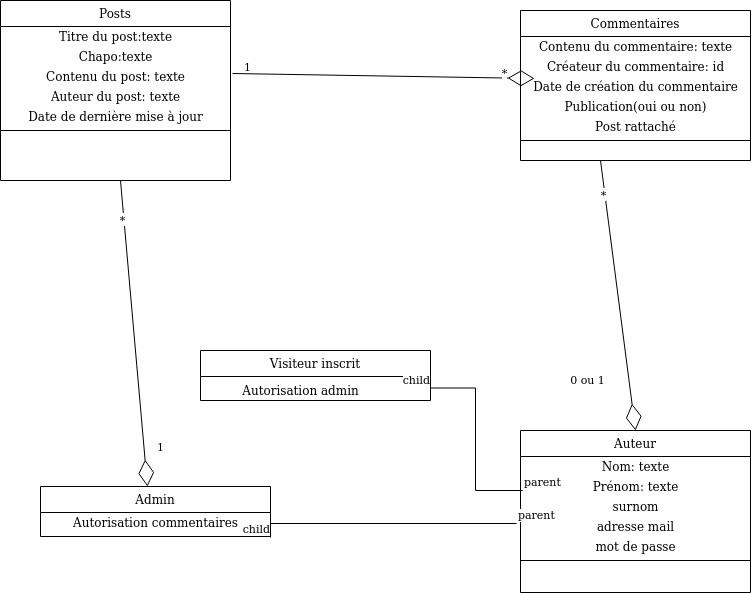

The diagram above was exported from draw.io. Its source (the exported page's mxGraphModel, read from the mxfile embedded in the PNG):
<mxGraphModel dx="942" dy="611" grid="1" gridSize="10" guides="1" tooltips="1" connect="1" arrows="1" fold="1" page="1" pageScale="1" pageWidth="827" pageHeight="1169" math="0" shadow="0">
  <root>
    <mxCell id="0" />
    <mxCell id="1" parent="0" />
    <mxCell id="Sf4xpNTy_DHxh78WDYmX-1" value="Posts" style="swimlane;fontStyle=0;align=center;verticalAlign=top;childLayout=stackLayout;horizontal=1;startSize=26;horizontalStack=0;resizeParent=1;resizeLast=0;collapsible=1;marginBottom=0;rounded=0;shadow=0;strokeWidth=1;" parent="1" vertex="1">
      <mxGeometry x="30" y="20" width="230" height="180" as="geometry">
        <mxRectangle x="230" y="140" width="160" height="26" as="alternateBounds" />
      </mxGeometry>
    </mxCell>
    <mxCell id="Sf4xpNTy_DHxh78WDYmX-3" value="Titre du post:texte" style="text;html=1;align=center;verticalAlign=middle;resizable=0;points=[];autosize=1;strokeColor=none;fillColor=none;" parent="Sf4xpNTy_DHxh78WDYmX-1" vertex="1">
      <mxGeometry y="26" width="230" height="20" as="geometry" />
    </mxCell>
    <mxCell id="Sf4xpNTy_DHxh78WDYmX-4" value="Chapo:texte" style="text;html=1;align=center;verticalAlign=middle;resizable=0;points=[];autosize=1;strokeColor=none;fillColor=none;" parent="Sf4xpNTy_DHxh78WDYmX-1" vertex="1">
      <mxGeometry y="46" width="230" height="20" as="geometry" />
    </mxCell>
    <mxCell id="Sf4xpNTy_DHxh78WDYmX-5" value="Contenu du post: texte" style="text;html=1;align=center;verticalAlign=middle;resizable=0;points=[];autosize=1;strokeColor=none;fillColor=none;" parent="Sf4xpNTy_DHxh78WDYmX-1" vertex="1">
      <mxGeometry y="66" width="230" height="20" as="geometry" />
    </mxCell>
    <mxCell id="Sf4xpNTy_DHxh78WDYmX-8" value="Auteur du post: texte" style="text;html=1;align=center;verticalAlign=middle;resizable=0;points=[];autosize=1;strokeColor=none;fillColor=none;" parent="Sf4xpNTy_DHxh78WDYmX-1" vertex="1">
      <mxGeometry y="86" width="230" height="20" as="geometry" />
    </mxCell>
    <mxCell id="Sf4xpNTy_DHxh78WDYmX-7" value="Date de dernière mise à jour" style="text;html=1;align=center;verticalAlign=middle;resizable=0;points=[];autosize=1;strokeColor=none;fillColor=none;" parent="Sf4xpNTy_DHxh78WDYmX-1" vertex="1">
      <mxGeometry y="106" width="230" height="20" as="geometry" />
    </mxCell>
    <mxCell id="Sf4xpNTy_DHxh78WDYmX-6" value="" style="line;strokeWidth=1;fillColor=none;align=left;verticalAlign=middle;spacingTop=-1;spacingLeft=3;spacingRight=3;rotatable=0;labelPosition=right;points=[];portConstraint=eastwest;" parent="Sf4xpNTy_DHxh78WDYmX-1" vertex="1">
      <mxGeometry y="126" width="230" height="8" as="geometry" />
    </mxCell>
    <mxCell id="Sf4xpNTy_DHxh78WDYmX-10" value="Commentaires" style="swimlane;fontStyle=0;align=center;verticalAlign=top;childLayout=stackLayout;horizontal=1;startSize=26;horizontalStack=0;resizeParent=1;resizeLast=0;collapsible=1;marginBottom=0;rounded=0;shadow=0;strokeWidth=1;" parent="1" vertex="1">
      <mxGeometry x="550" y="30" width="230" height="150" as="geometry">
        <mxRectangle x="230" y="140" width="160" height="26" as="alternateBounds" />
      </mxGeometry>
    </mxCell>
    <mxCell id="Sf4xpNTy_DHxh78WDYmX-12" value="Contenu du commentaire: texte" style="text;html=1;align=center;verticalAlign=middle;resizable=0;points=[];autosize=1;strokeColor=none;fillColor=none;" parent="Sf4xpNTy_DHxh78WDYmX-10" vertex="1">
      <mxGeometry y="26" width="230" height="20" as="geometry" />
    </mxCell>
    <mxCell id="Sf4xpNTy_DHxh78WDYmX-15" value="Créateur du commentaire: id" style="text;html=1;align=center;verticalAlign=middle;resizable=0;points=[];autosize=1;strokeColor=none;fillColor=none;" parent="Sf4xpNTy_DHxh78WDYmX-10" vertex="1">
      <mxGeometry y="46" width="230" height="20" as="geometry" />
    </mxCell>
    <mxCell id="T7dIe4PsQ4cPRPI-igrt-2" value="Date de création du commentaire" style="text;html=1;align=center;verticalAlign=middle;resizable=0;points=[];autosize=1;strokeColor=none;fillColor=none;" parent="Sf4xpNTy_DHxh78WDYmX-10" vertex="1">
      <mxGeometry y="66" width="230" height="20" as="geometry" />
    </mxCell>
    <mxCell id="Sf4xpNTy_DHxh78WDYmX-16" value="Publication(oui ou non)" style="text;html=1;align=center;verticalAlign=middle;resizable=0;points=[];autosize=1;strokeColor=none;fillColor=none;" parent="Sf4xpNTy_DHxh78WDYmX-10" vertex="1">
      <mxGeometry y="86" width="230" height="20" as="geometry" />
    </mxCell>
    <mxCell id="T7dIe4PsQ4cPRPI-igrt-3" value="Post rattaché" style="text;html=1;align=center;verticalAlign=middle;resizable=0;points=[];autosize=1;strokeColor=none;fillColor=none;" parent="Sf4xpNTy_DHxh78WDYmX-10" vertex="1">
      <mxGeometry y="106" width="230" height="20" as="geometry" />
    </mxCell>
    <mxCell id="Sf4xpNTy_DHxh78WDYmX-18" value="" style="line;strokeWidth=1;fillColor=none;align=left;verticalAlign=middle;spacingTop=-1;spacingLeft=3;spacingRight=3;rotatable=0;labelPosition=right;points=[];portConstraint=eastwest;" parent="Sf4xpNTy_DHxh78WDYmX-10" vertex="1">
      <mxGeometry y="126" width="230" height="8" as="geometry" />
    </mxCell>
    <mxCell id="Sf4xpNTy_DHxh78WDYmX-31" value="Auteur" style="swimlane;fontStyle=0;align=center;verticalAlign=top;childLayout=stackLayout;horizontal=1;startSize=26;horizontalStack=0;resizeParent=1;resizeLast=0;collapsible=1;marginBottom=0;rounded=0;shadow=0;strokeWidth=1;" parent="1" vertex="1">
      <mxGeometry x="550" y="450" width="230" height="162" as="geometry">
        <mxRectangle x="230" y="140" width="160" height="26" as="alternateBounds" />
      </mxGeometry>
    </mxCell>
    <mxCell id="Sf4xpNTy_DHxh78WDYmX-33" value="Nom: texte" style="text;html=1;align=center;verticalAlign=middle;resizable=0;points=[];autosize=1;strokeColor=none;fillColor=none;" parent="Sf4xpNTy_DHxh78WDYmX-31" vertex="1">
      <mxGeometry y="26" width="230" height="20" as="geometry" />
    </mxCell>
    <mxCell id="Sf4xpNTy_DHxh78WDYmX-58" value="Prénom: texte" style="text;html=1;align=center;verticalAlign=middle;resizable=0;points=[];autosize=1;strokeColor=none;fillColor=none;" parent="Sf4xpNTy_DHxh78WDYmX-31" vertex="1">
      <mxGeometry y="46" width="230" height="20" as="geometry" />
    </mxCell>
    <mxCell id="T7dIe4PsQ4cPRPI-igrt-4" value="surnom" style="text;html=1;align=center;verticalAlign=middle;resizable=0;points=[];autosize=1;strokeColor=none;fillColor=none;" parent="Sf4xpNTy_DHxh78WDYmX-31" vertex="1">
      <mxGeometry y="66" width="230" height="20" as="geometry" />
    </mxCell>
    <mxCell id="Sf4xpNTy_DHxh78WDYmX-60" value="adresse mail" style="text;html=1;align=center;verticalAlign=middle;resizable=0;points=[];autosize=1;strokeColor=none;fillColor=none;" parent="Sf4xpNTy_DHxh78WDYmX-31" vertex="1">
      <mxGeometry y="86" width="230" height="20" as="geometry" />
    </mxCell>
    <mxCell id="Sf4xpNTy_DHxh78WDYmX-59" value="mot de passe" style="text;html=1;align=center;verticalAlign=middle;resizable=0;points=[];autosize=1;strokeColor=none;fillColor=none;" parent="Sf4xpNTy_DHxh78WDYmX-31" vertex="1">
      <mxGeometry y="106" width="230" height="20" as="geometry" />
    </mxCell>
    <mxCell id="Sf4xpNTy_DHxh78WDYmX-36" value="" style="line;strokeWidth=1;fillColor=none;align=left;verticalAlign=middle;spacingTop=-1;spacingLeft=3;spacingRight=3;rotatable=0;labelPosition=right;points=[];portConstraint=eastwest;" parent="Sf4xpNTy_DHxh78WDYmX-31" vertex="1">
      <mxGeometry y="126" width="230" height="8" as="geometry" />
    </mxCell>
    <mxCell id="Sf4xpNTy_DHxh78WDYmX-41" value="" style="endArrow=diamondThin;endFill=0;endSize=24;html=1;rounded=0;entryX=0.061;entryY=1.1;entryDx=0;entryDy=0;entryPerimeter=0;exitX=1.009;exitY=0.35;exitDx=0;exitDy=0;exitPerimeter=0;" parent="1" source="Sf4xpNTy_DHxh78WDYmX-5" target="Sf4xpNTy_DHxh78WDYmX-15" edge="1">
      <mxGeometry width="160" relative="1" as="geometry">
        <mxPoint x="300" y="150" as="sourcePoint" />
        <mxPoint x="490" y="350" as="targetPoint" />
        <Array as="points" />
      </mxGeometry>
    </mxCell>
    <mxCell id="Sf4xpNTy_DHxh78WDYmX-49" value="1" style="edgeLabel;html=1;align=center;verticalAlign=middle;resizable=0;points=[];" parent="Sf4xpNTy_DHxh78WDYmX-41" vertex="1" connectable="0">
      <mxGeometry x="-0.9081" y="1" relative="1" as="geometry">
        <mxPoint y="-7" as="offset" />
      </mxGeometry>
    </mxCell>
    <mxCell id="Sf4xpNTy_DHxh78WDYmX-50" value="*" style="edgeLabel;html=1;align=center;verticalAlign=middle;resizable=0;points=[];" parent="Sf4xpNTy_DHxh78WDYmX-41" vertex="1" connectable="0">
      <mxGeometry x="0.7927" y="1" relative="1" as="geometry">
        <mxPoint y="-5" as="offset" />
      </mxGeometry>
    </mxCell>
    <mxCell id="Sf4xpNTy_DHxh78WDYmX-51" value="Admin" style="swimlane;fontStyle=0;align=center;verticalAlign=top;childLayout=stackLayout;horizontal=1;startSize=26;horizontalStack=0;resizeParent=1;resizeLast=0;collapsible=1;marginBottom=0;rounded=0;shadow=0;strokeWidth=1;" parent="1" vertex="1">
      <mxGeometry x="70" y="506" width="230" height="50" as="geometry">
        <mxRectangle x="230" y="140" width="160" height="26" as="alternateBounds" />
      </mxGeometry>
    </mxCell>
    <mxCell id="T7dIe4PsQ4cPRPI-igrt-21" value="Autorisation commentaires" style="text;html=1;align=center;verticalAlign=middle;resizable=0;points=[];autosize=1;strokeColor=none;fillColor=none;" parent="Sf4xpNTy_DHxh78WDYmX-51" vertex="1">
      <mxGeometry y="26" width="230" height="20" as="geometry" />
    </mxCell>
    <mxCell id="Sf4xpNTy_DHxh78WDYmX-68" value="" style="endArrow=diamondThin;endFill=0;endSize=24;html=1;rounded=0;entryX=0.465;entryY=0;entryDx=0;entryDy=0;entryPerimeter=0;" parent="1" target="Sf4xpNTy_DHxh78WDYmX-51" edge="1">
      <mxGeometry width="160" relative="1" as="geometry">
        <mxPoint x="150" y="200" as="sourcePoint" />
        <mxPoint x="149.99520725388598" y="460" as="targetPoint" />
        <Array as="points" />
      </mxGeometry>
    </mxCell>
    <mxCell id="Sf4xpNTy_DHxh78WDYmX-70" value="*" style="edgeLabel;html=1;align=center;verticalAlign=middle;resizable=0;points=[];" parent="Sf4xpNTy_DHxh78WDYmX-68" vertex="1" connectable="0">
      <mxGeometry x="-0.7524" y="-2" relative="1" as="geometry">
        <mxPoint as="offset" />
      </mxGeometry>
    </mxCell>
    <mxCell id="T7dIe4PsQ4cPRPI-igrt-8" value="Visiteur inscrit" style="swimlane;fontStyle=0;align=center;verticalAlign=top;childLayout=stackLayout;horizontal=1;startSize=26;horizontalStack=0;resizeParent=1;resizeLast=0;collapsible=1;marginBottom=0;rounded=0;shadow=0;strokeWidth=1;" parent="1" vertex="1">
      <mxGeometry x="230" y="370" width="230" height="50" as="geometry">
        <mxRectangle x="230" y="140" width="160" height="26" as="alternateBounds" />
      </mxGeometry>
    </mxCell>
    <mxCell id="T7dIe4PsQ4cPRPI-igrt-9" value="1" style="edgeLabel;html=1;align=center;verticalAlign=middle;resizable=0;points=[];" parent="1" connectable="0" vertex="1">
      <mxGeometry x="300.0015603861566" y="119.9976406675712" as="geometry">
        <mxPoint x="-111" y="346" as="offset" />
      </mxGeometry>
    </mxCell>
    <mxCell id="T7dIe4PsQ4cPRPI-igrt-10" value="" style="endArrow=diamondThin;endFill=0;endSize=24;html=1;rounded=0;entryX=0.5;entryY=0;entryDx=0;entryDy=0;" parent="1" target="Sf4xpNTy_DHxh78WDYmX-31" edge="1">
      <mxGeometry width="160" relative="1" as="geometry">
        <mxPoint x="630" y="180" as="sourcePoint" />
        <mxPoint x="675" y="460" as="targetPoint" />
        <Array as="points" />
      </mxGeometry>
    </mxCell>
    <mxCell id="T7dIe4PsQ4cPRPI-igrt-11" value="0 ou 1" style="edgeLabel;html=1;align=center;verticalAlign=middle;resizable=0;points=[];" parent="T7dIe4PsQ4cPRPI-igrt-10" connectable="0" vertex="1">
      <mxGeometry x="0.5433" y="-1" relative="1" as="geometry">
        <mxPoint x="-40" y="10" as="offset" />
      </mxGeometry>
    </mxCell>
    <mxCell id="T7dIe4PsQ4cPRPI-igrt-12" value="*" style="edgeLabel;html=1;align=center;verticalAlign=middle;resizable=0;points=[];" parent="T7dIe4PsQ4cPRPI-igrt-10" connectable="0" vertex="1">
      <mxGeometry x="-0.7524" y="-2" relative="1" as="geometry">
        <mxPoint as="offset" />
      </mxGeometry>
    </mxCell>
    <mxCell id="T7dIe4PsQ4cPRPI-igrt-14" value="" style="endArrow=none;html=1;edgeStyle=orthogonalEdgeStyle;rounded=0;exitX=-0.017;exitY=0.5;exitDx=0;exitDy=0;exitPerimeter=0;" parent="1" edge="1">
      <mxGeometry relative="1" as="geometry">
        <mxPoint x="546.0899999999999" y="543" as="sourcePoint" />
        <mxPoint x="300" y="557" as="targetPoint" />
      </mxGeometry>
    </mxCell>
    <mxCell id="T7dIe4PsQ4cPRPI-igrt-15" value="parent" style="edgeLabel;resizable=0;html=1;align=left;verticalAlign=bottom;" parent="T7dIe4PsQ4cPRPI-igrt-14" connectable="0" vertex="1">
      <mxGeometry x="-1" relative="1" as="geometry" />
    </mxCell>
    <mxCell id="T7dIe4PsQ4cPRPI-igrt-16" value="child" style="edgeLabel;resizable=0;html=1;align=right;verticalAlign=bottom;" parent="T7dIe4PsQ4cPRPI-igrt-14" connectable="0" vertex="1">
      <mxGeometry x="1" relative="1" as="geometry" />
    </mxCell>
    <mxCell id="T7dIe4PsQ4cPRPI-igrt-17" value="" style="endArrow=none;html=1;edgeStyle=orthogonalEdgeStyle;rounded=0;entryX=1;entryY=0.75;entryDx=0;entryDy=0;" parent="1" target="T7dIe4PsQ4cPRPI-igrt-8" edge="1">
      <mxGeometry relative="1" as="geometry">
        <mxPoint x="552" y="510" as="sourcePoint" />
        <mxPoint x="440" y="464" as="targetPoint" />
        <Array as="points">
          <mxPoint x="552" y="510" />
          <mxPoint x="505" y="510" />
          <mxPoint x="505" y="408" />
        </Array>
      </mxGeometry>
    </mxCell>
    <mxCell id="T7dIe4PsQ4cPRPI-igrt-18" value="parent" style="edgeLabel;resizable=0;html=1;align=left;verticalAlign=bottom;" parent="T7dIe4PsQ4cPRPI-igrt-17" connectable="0" vertex="1">
      <mxGeometry x="-1" relative="1" as="geometry" />
    </mxCell>
    <mxCell id="T7dIe4PsQ4cPRPI-igrt-19" value="child" style="edgeLabel;resizable=0;html=1;align=right;verticalAlign=bottom;" parent="T7dIe4PsQ4cPRPI-igrt-17" connectable="0" vertex="1">
      <mxGeometry x="1" relative="1" as="geometry" />
    </mxCell>
    <mxCell id="T7dIe4PsQ4cPRPI-igrt-20" value="Autorisation admin" style="text;html=1;align=center;verticalAlign=middle;resizable=0;points=[];autosize=1;strokeColor=none;fillColor=none;" parent="1" vertex="1">
      <mxGeometry x="265" y="400" width="130" height="20" as="geometry" />
    </mxCell>
  </root>
</mxGraphModel>